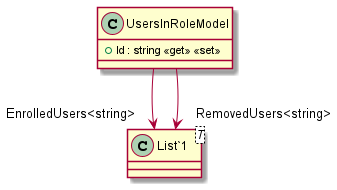

The diagram above was rendered by PlantUML. Its source (embedded in the PNG):
@startuml
class UsersInRoleModel {
    + Id : string <<get>> <<set>>
}
class "List`1"<T> {
}
UsersInRoleModel --> "EnrolledUsers<string>" "List`1"
UsersInRoleModel --> "RemovedUsers<string>" "List`1"
@enduml